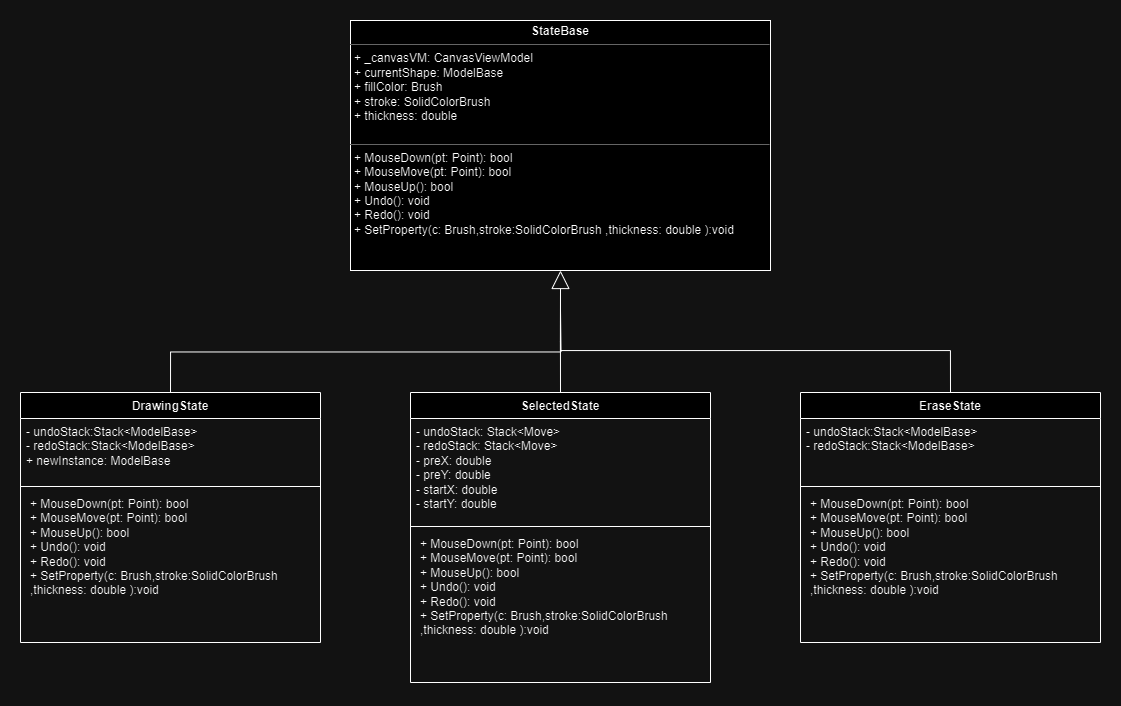

The diagram above was exported from draw.io. Its source (the exported page's mxGraphModel, read from the mxfile embedded in the PNG):
<mxGraphModel dx="2263" dy="741" grid="1" gridSize="10" guides="1" tooltips="1" connect="1" arrows="1" fold="1" page="1" pageScale="1" pageWidth="827" pageHeight="1169" math="0" shadow="0">
  <root>
    <mxCell id="0" />
    <mxCell id="1" parent="0" />
    <mxCell id="7jizF-deDTfeuReVPlXQ-1" value="&lt;p style=&quot;margin:0px;margin-top:4px;text-align:center;&quot;&gt;&lt;b&gt;StateBase&lt;/b&gt;&lt;/p&gt;&lt;hr size=&quot;1&quot;&gt;&lt;p style=&quot;margin:0px;margin-left:4px;&quot;&gt;+ _canvasVM: CanvasViewModel&lt;/p&gt;&lt;p style=&quot;margin:0px;margin-left:4px;&quot;&gt;+ currentShape: ModelBase&lt;br&gt;&lt;/p&gt;&lt;p style=&quot;margin:0px;margin-left:4px;&quot;&gt;+ fillColor: Brush&lt;br&gt;&lt;/p&gt;&lt;p style=&quot;margin:0px;margin-left:4px;&quot;&gt;+ stroke: SolidColorBrush&lt;br&gt;&lt;/p&gt;&lt;p style=&quot;margin:0px;margin-left:4px;&quot;&gt;+ thickness: double&lt;/p&gt;&lt;p style=&quot;margin:0px;margin-left:4px;&quot;&gt;&lt;br&gt;&lt;/p&gt;&lt;hr size=&quot;1&quot;&gt;&lt;p style=&quot;margin:0px;margin-left:4px;&quot;&gt;+ MouseDown(pt: Point): bool&lt;/p&gt;&lt;p style=&quot;margin:0px;margin-left:4px;&quot;&gt;+ MouseMove(pt: Point): bool&lt;br&gt;&lt;/p&gt;&lt;p style=&quot;margin:0px;margin-left:4px;&quot;&gt;+ MouseUp(): bool&lt;br&gt;&lt;/p&gt;&lt;p style=&quot;margin:0px;margin-left:4px;&quot;&gt;+ Undo(): void&lt;br&gt;&lt;/p&gt;&lt;p style=&quot;margin:0px;margin-left:4px;&quot;&gt;+ Redo(): void&lt;br&gt;&lt;/p&gt;&lt;p style=&quot;margin:0px;margin-left:4px;&quot;&gt;+&amp;nbsp;SetProperty(c: Brush,stroke:SolidColorBrush ,thickness: double ):void&lt;/p&gt;&lt;p style=&quot;margin:0px;margin-left:4px;&quot;&gt;&lt;br&gt;&lt;/p&gt;" style="verticalAlign=top;align=left;overflow=fill;fontSize=12;fontFamily=Helvetica;html=1;whiteSpace=wrap;" vertex="1" parent="1">
      <mxGeometry x="310" y="40" width="420" height="250" as="geometry" />
    </mxCell>
    <mxCell id="7jizF-deDTfeuReVPlXQ-2" style="edgeStyle=orthogonalEdgeStyle;rounded=0;orthogonalLoop=1;jettySize=auto;html=1;endArrow=none;endFill=0;exitX=0.5;exitY=0;exitDx=0;exitDy=0;" edge="1" parent="1" source="7jizF-deDTfeuReVPlXQ-23">
      <mxGeometry relative="1" as="geometry">
        <mxPoint x="520" y="330" as="targetPoint" />
        <mxPoint x="265" y="411.9999999999999" as="sourcePoint" />
      </mxGeometry>
    </mxCell>
    <mxCell id="7jizF-deDTfeuReVPlXQ-6" style="edgeStyle=orthogonalEdgeStyle;rounded=0;orthogonalLoop=1;jettySize=auto;html=1;endArrow=none;endFill=0;exitX=0.5;exitY=0;exitDx=0;exitDy=0;" edge="1" parent="1" source="7jizF-deDTfeuReVPlXQ-31">
      <mxGeometry relative="1" as="geometry">
        <mxPoint x="520" y="310" as="targetPoint" />
        <Array as="points" />
        <mxPoint x="520" y="410" as="sourcePoint" />
      </mxGeometry>
    </mxCell>
    <mxCell id="7jizF-deDTfeuReVPlXQ-13" style="edgeStyle=orthogonalEdgeStyle;rounded=0;orthogonalLoop=1;jettySize=auto;html=1;endArrow=none;endFill=0;exitX=0.5;exitY=0;exitDx=0;exitDy=0;" edge="1" parent="1" source="7jizF-deDTfeuReVPlXQ-27">
      <mxGeometry relative="1" as="geometry">
        <mxPoint x="520" y="310" as="targetPoint" />
        <Array as="points">
          <mxPoint x="910" y="370" />
          <mxPoint x="520" y="370" />
        </Array>
        <mxPoint x="785" y="411.9999999999999" as="sourcePoint" />
      </mxGeometry>
    </mxCell>
    <mxCell id="7jizF-deDTfeuReVPlXQ-21" value="" style="endArrow=block;endSize=16;endFill=0;html=1;rounded=0;entryX=0.5;entryY=1;entryDx=0;entryDy=0;" edge="1" parent="1" target="7jizF-deDTfeuReVPlXQ-1">
      <mxGeometry width="160" relative="1" as="geometry">
        <mxPoint x="520" y="330" as="sourcePoint" />
        <mxPoint x="530" y="300" as="targetPoint" />
      </mxGeometry>
    </mxCell>
    <mxCell id="7jizF-deDTfeuReVPlXQ-23" value="DrawingState" style="swimlane;fontStyle=1;align=center;verticalAlign=top;childLayout=stackLayout;horizontal=1;startSize=26;horizontalStack=0;resizeParent=1;resizeParentMax=0;resizeLast=0;collapsible=1;marginBottom=0;whiteSpace=wrap;html=1;" vertex="1" parent="1">
      <mxGeometry x="-20" y="412" width="300" height="250" as="geometry" />
    </mxCell>
    <mxCell id="7jizF-deDTfeuReVPlXQ-24" value="- undoStack:Stack&amp;lt;ModelBase&amp;gt;&lt;br style=&quot;border-color: var(--border-color);&quot;&gt;- redoStack:Stack&amp;lt;ModelBase&amp;gt;&lt;br style=&quot;border-color: var(--border-color);&quot;&gt;+ newInstance: ModelBase" style="text;strokeColor=none;fillColor=none;align=left;verticalAlign=top;spacingLeft=4;spacingRight=4;overflow=hidden;rotatable=0;points=[[0,0.5],[1,0.5]];portConstraint=eastwest;whiteSpace=wrap;html=1;" vertex="1" parent="7jizF-deDTfeuReVPlXQ-23">
      <mxGeometry y="26" width="300" height="64" as="geometry" />
    </mxCell>
    <mxCell id="7jizF-deDTfeuReVPlXQ-25" value="" style="line;strokeWidth=1;fillColor=none;align=left;verticalAlign=middle;spacingTop=-1;spacingLeft=3;spacingRight=3;rotatable=0;labelPosition=right;points=[];portConstraint=eastwest;strokeColor=inherit;" vertex="1" parent="7jizF-deDTfeuReVPlXQ-23">
      <mxGeometry y="90" width="300" height="8" as="geometry" />
    </mxCell>
    <mxCell id="7jizF-deDTfeuReVPlXQ-26" value="&lt;p style=&quot;border-color: var(--border-color); margin: 0px 0px 0px 4px;&quot;&gt;+ MouseDown(pt: Point): bool&lt;/p&gt;&lt;p style=&quot;border-color: var(--border-color); margin: 0px 0px 0px 4px;&quot;&gt;+ MouseMove(pt: Point): bool&lt;br style=&quot;border-color: var(--border-color);&quot;&gt;&lt;/p&gt;&lt;p style=&quot;border-color: var(--border-color); margin: 0px 0px 0px 4px;&quot;&gt;+ MouseUp(): bool&lt;br style=&quot;border-color: var(--border-color);&quot;&gt;&lt;/p&gt;&lt;p style=&quot;border-color: var(--border-color); margin: 0px 0px 0px 4px;&quot;&gt;+ Undo(): void&lt;br style=&quot;border-color: var(--border-color);&quot;&gt;&lt;/p&gt;&lt;p style=&quot;border-color: var(--border-color); margin: 0px 0px 0px 4px;&quot;&gt;+ Redo(): void&lt;br style=&quot;border-color: var(--border-color);&quot;&gt;&lt;/p&gt;&lt;p style=&quot;border-color: var(--border-color); margin: 0px 0px 0px 4px;&quot;&gt;+&amp;nbsp;SetProperty(c: Brush,stroke:SolidColorBrush ,thickness: double ):void&lt;/p&gt;&lt;p style=&quot;border-color: var(--border-color); margin: 0px 0px 0px 4px;&quot;&gt;&lt;br style=&quot;border-color: var(--border-color);&quot;&gt;&lt;/p&gt;" style="text;strokeColor=none;fillColor=none;align=left;verticalAlign=top;spacingLeft=4;spacingRight=4;overflow=hidden;rotatable=0;points=[[0,0.5],[1,0.5]];portConstraint=eastwest;whiteSpace=wrap;html=1;" vertex="1" parent="7jizF-deDTfeuReVPlXQ-23">
      <mxGeometry y="98" width="300" height="152" as="geometry" />
    </mxCell>
    <mxCell id="7jizF-deDTfeuReVPlXQ-27" value="EraseState" style="swimlane;fontStyle=1;align=center;verticalAlign=top;childLayout=stackLayout;horizontal=1;startSize=26;horizontalStack=0;resizeParent=1;resizeParentMax=0;resizeLast=0;collapsible=1;marginBottom=0;whiteSpace=wrap;html=1;" vertex="1" parent="1">
      <mxGeometry x="760" y="412" width="300" height="250" as="geometry" />
    </mxCell>
    <mxCell id="7jizF-deDTfeuReVPlXQ-28" value="- undoStack:Stack&amp;lt;ModelBase&amp;gt;&lt;br style=&quot;border-color: var(--border-color);&quot;&gt;- redoStack:Stack&amp;lt;ModelBase&amp;gt;" style="text;strokeColor=none;fillColor=none;align=left;verticalAlign=top;spacingLeft=4;spacingRight=4;overflow=hidden;rotatable=0;points=[[0,0.5],[1,0.5]];portConstraint=eastwest;whiteSpace=wrap;html=1;" vertex="1" parent="7jizF-deDTfeuReVPlXQ-27">
      <mxGeometry y="26" width="300" height="64" as="geometry" />
    </mxCell>
    <mxCell id="7jizF-deDTfeuReVPlXQ-29" value="" style="line;strokeWidth=1;fillColor=none;align=left;verticalAlign=middle;spacingTop=-1;spacingLeft=3;spacingRight=3;rotatable=0;labelPosition=right;points=[];portConstraint=eastwest;strokeColor=inherit;" vertex="1" parent="7jizF-deDTfeuReVPlXQ-27">
      <mxGeometry y="90" width="300" height="8" as="geometry" />
    </mxCell>
    <mxCell id="7jizF-deDTfeuReVPlXQ-30" value="&lt;p style=&quot;border-color: var(--border-color); margin: 0px 0px 0px 4px;&quot;&gt;+ MouseDown(pt: Point): bool&lt;/p&gt;&lt;p style=&quot;border-color: var(--border-color); margin: 0px 0px 0px 4px;&quot;&gt;+ MouseMove(pt: Point): bool&lt;br style=&quot;border-color: var(--border-color);&quot;&gt;&lt;/p&gt;&lt;p style=&quot;border-color: var(--border-color); margin: 0px 0px 0px 4px;&quot;&gt;+ MouseUp(): bool&lt;br style=&quot;border-color: var(--border-color);&quot;&gt;&lt;/p&gt;&lt;p style=&quot;border-color: var(--border-color); margin: 0px 0px 0px 4px;&quot;&gt;+ Undo(): void&lt;br style=&quot;border-color: var(--border-color);&quot;&gt;&lt;/p&gt;&lt;p style=&quot;border-color: var(--border-color); margin: 0px 0px 0px 4px;&quot;&gt;+ Redo(): void&lt;br style=&quot;border-color: var(--border-color);&quot;&gt;&lt;/p&gt;&lt;p style=&quot;border-color: var(--border-color); margin: 0px 0px 0px 4px;&quot;&gt;+&amp;nbsp;SetProperty(c: Brush,stroke:SolidColorBrush ,thickness: double ):void&lt;/p&gt;&lt;p style=&quot;border-color: var(--border-color); margin: 0px 0px 0px 4px;&quot;&gt;&lt;br style=&quot;border-color: var(--border-color);&quot;&gt;&lt;/p&gt;" style="text;strokeColor=none;fillColor=none;align=left;verticalAlign=top;spacingLeft=4;spacingRight=4;overflow=hidden;rotatable=0;points=[[0,0.5],[1,0.5]];portConstraint=eastwest;whiteSpace=wrap;html=1;" vertex="1" parent="7jizF-deDTfeuReVPlXQ-27">
      <mxGeometry y="98" width="300" height="152" as="geometry" />
    </mxCell>
    <mxCell id="7jizF-deDTfeuReVPlXQ-31" value="SelectedState" style="swimlane;fontStyle=1;align=center;verticalAlign=top;childLayout=stackLayout;horizontal=1;startSize=26;horizontalStack=0;resizeParent=1;resizeParentMax=0;resizeLast=0;collapsible=1;marginBottom=0;whiteSpace=wrap;html=1;" vertex="1" parent="1">
      <mxGeometry x="370" y="412" width="300" height="290" as="geometry" />
    </mxCell>
    <mxCell id="7jizF-deDTfeuReVPlXQ-32" value="- undoStack: Stack&amp;lt;Move&amp;gt;&lt;br style=&quot;border-color: var(--border-color);&quot;&gt;- redoStack: Stack&amp;lt;Move&amp;gt;&lt;br style=&quot;border-color: var(--border-color);&quot;&gt;- preX: double&lt;br style=&quot;border-color: var(--border-color);&quot;&gt;- preY: double&lt;br style=&quot;border-color: var(--border-color);&quot;&gt;- startX: double&lt;br style=&quot;border-color: var(--border-color);&quot;&gt;- startY: double" style="text;strokeColor=none;fillColor=none;align=left;verticalAlign=top;spacingLeft=4;spacingRight=4;overflow=hidden;rotatable=0;points=[[0,0.5],[1,0.5]];portConstraint=eastwest;whiteSpace=wrap;html=1;" vertex="1" parent="7jizF-deDTfeuReVPlXQ-31">
      <mxGeometry y="26" width="300" height="104" as="geometry" />
    </mxCell>
    <mxCell id="7jizF-deDTfeuReVPlXQ-33" value="" style="line;strokeWidth=1;fillColor=none;align=left;verticalAlign=middle;spacingTop=-1;spacingLeft=3;spacingRight=3;rotatable=0;labelPosition=right;points=[];portConstraint=eastwest;strokeColor=inherit;" vertex="1" parent="7jizF-deDTfeuReVPlXQ-31">
      <mxGeometry y="130" width="300" height="8" as="geometry" />
    </mxCell>
    <mxCell id="7jizF-deDTfeuReVPlXQ-34" value="&lt;p style=&quot;border-color: var(--border-color); margin: 0px 0px 0px 4px;&quot;&gt;+ MouseDown(pt: Point): bool&lt;/p&gt;&lt;p style=&quot;border-color: var(--border-color); margin: 0px 0px 0px 4px;&quot;&gt;+ MouseMove(pt: Point): bool&lt;br style=&quot;border-color: var(--border-color);&quot;&gt;&lt;/p&gt;&lt;p style=&quot;border-color: var(--border-color); margin: 0px 0px 0px 4px;&quot;&gt;+ MouseUp(): bool&lt;br style=&quot;border-color: var(--border-color);&quot;&gt;&lt;/p&gt;&lt;p style=&quot;border-color: var(--border-color); margin: 0px 0px 0px 4px;&quot;&gt;+ Undo(): void&lt;br style=&quot;border-color: var(--border-color);&quot;&gt;&lt;/p&gt;&lt;p style=&quot;border-color: var(--border-color); margin: 0px 0px 0px 4px;&quot;&gt;+ Redo(): void&lt;br style=&quot;border-color: var(--border-color);&quot;&gt;&lt;/p&gt;&lt;p style=&quot;border-color: var(--border-color); margin: 0px 0px 0px 4px;&quot;&gt;+&amp;nbsp;SetProperty(c: Brush,stroke:SolidColorBrush ,thickness: double ):void&lt;/p&gt;&lt;p style=&quot;border-color: var(--border-color); margin: 0px 0px 0px 4px;&quot;&gt;&lt;br style=&quot;border-color: var(--border-color);&quot;&gt;&lt;/p&gt;" style="text;strokeColor=none;fillColor=none;align=left;verticalAlign=top;spacingLeft=4;spacingRight=4;overflow=hidden;rotatable=0;points=[[0,0.5],[1,0.5]];portConstraint=eastwest;whiteSpace=wrap;html=1;" vertex="1" parent="7jizF-deDTfeuReVPlXQ-31">
      <mxGeometry y="138" width="300" height="152" as="geometry" />
    </mxCell>
  </root>
</mxGraphModel>